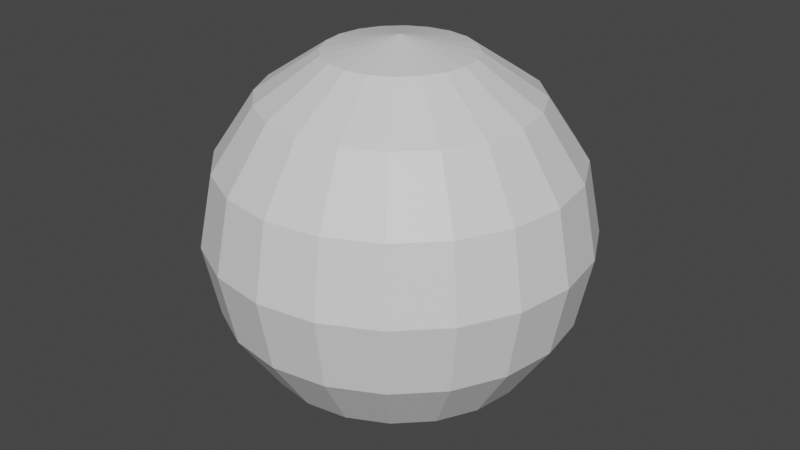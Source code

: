 # Source: boostCollectable.blend  (saved by Blender 3.1.7; exported with 4.5.12 LTS)
import bpy
from mathutils import Matrix  # noqa: F401  (used for matrix-valued properties, if any)

bpy.ops.wm.read_factory_settings(use_empty=True)
scene = bpy.context.scene
scene.name = 'Scene'

# ---- collections
col_collection = bpy.data.collections.new('Collection'); scene.collection.children.link(col_collection)

# ---- materials (node trees are filled in below, after node groups)
mat_material_002 = bpy.data.materials.new('Material.002')
mat_material_002.use_transparent_shadow = False
mat_material_001 = bpy.data.materials.new('Material.001')
mat_material_001.use_transparent_shadow = False

# ---- material node trees
mat_material_002.use_nodes = True; mat_material_002.node_tree.nodes.clear()
_N = mat_material_002.node_tree.nodes; _L = mat_material_002.node_tree.links
n0 = _N.new('ShaderNodeBsdfPrincipled'); n0.name = 'Principled BSDF'; n0.location = (10, 300)
n0.distribution = 'GGX'
n0.subsurface_method = 'RANDOM_WALK_SKIN'
n0.inputs[3].default_value = 1.45
n0.inputs[27].default_value = (0.0, 0.0, 0.0, 1.0)
n0.inputs[28].default_value = 1.0
n1 = _N.new('ShaderNodeOutputMaterial'); n1.name = 'Material Output'; n1.location = (300, 300)
_L.new(n0.outputs[0], n1.inputs[0])
n1.is_active_output = True
mat_material_001.use_nodes = True; mat_material_001.node_tree.nodes.clear()
_N = mat_material_001.node_tree.nodes; _L = mat_material_001.node_tree.links
n0 = _N.new('ShaderNodeBsdfPrincipled'); n0.name = 'Principled BSDF'; n0.location = (10, 300)
n0.distribution = 'GGX'
n0.subsurface_method = 'RANDOM_WALK_SKIN'
n0.inputs[0].default_value = (0.5271, 0.0382, 1.0, 1.0)
n0.inputs[3].default_value = 1.45
n0.inputs[27].default_value = (0.0, 0.0, 0.0, 1.0)
n0.inputs[28].default_value = 1.0
n1 = _N.new('ShaderNodeOutputMaterial'); n1.name = 'Material Output'; n1.location = (300, 300)
_L.new(n0.outputs[0], n1.inputs[0])
n1.is_active_output = True

# ---- world
world_world = bpy.data.worlds.new('World'); scene.world = world_world
world_world.use_nodes = True; world_world.node_tree.nodes.clear()
_N = world_world.node_tree.nodes; _L = world_world.node_tree.links
n0 = _N.new('ShaderNodeOutputWorld'); n0.name = 'World Output'; n0.location = (300, 300)
n1 = _N.new('ShaderNodeBackground'); n1.name = 'Background'; n1.location = (10, 300)
n1.inputs[0].default_value = (0.05088, 0.05088, 0.05088, 1.0)
_L.new(n1.outputs[0], n0.inputs[0])
n0.is_active_output = True
world_world.color = (0.05088, 0.05088, 0.05088)
world_world.use_sun_shadow = False
world_world.sun_shadow_jitter_overblur = 0.0

# ---- meshes
me_sphere = bpy.data.meshes.new('Sphere')
me_sphere.from_pydata([(0.0, 0.3827, 0.9239), (0.0, 0.7071, 0.7071), (0.0, 0.7071, -0.7071), (0.0, 0.3827, -0.9239), (0.1183, 0.364, 0.9239), (0.2185, 0.6725, 0.7071), (0.2855, 0.8787, 0.3827), (0.309, 0.9511, -4.371e-08), (0.2855, 0.8787, -0.3827), (0.2185, 0.6725, -0.7071), (0.1183, 0.364, -0.9239), (0.0, -8.742e-08, -1.0), (0.2249, 0.3096, 0.9239), (0.4156, 0.5721, 0.7071), (0.543, 0.7474, 0.3827), (0.5878, 0.809, -4.371e-08), (0.543, 0.7474, -0.3827), (0.4156, 0.5721, -0.7071), (0.2249, 0.3096, -0.9239), (0.3096, 0.2249, 0.9239), (0.5721, 0.4156, 0.7071), (0.7474, 0.543, 0.3827), (0.809, 0.5878, -4.371e-08), (0.7474, 0.543, -0.3827), (0.5721, 0.4156, -0.7071), (0.3096, 0.2249, -0.9239), (0.364, 0.1183, 0.9239), (0.6725, 0.2185, 0.7071), (0.8787, 0.2855, 0.3827), (0.9511, 0.309, -4.371e-08), (0.8787, 0.2855, -0.3827), (0.6725, 0.2185, -0.7071), (0.364, 0.1183, -0.9239), (0.3827, -1.16e-07, 0.9239), (0.7071, -1.086e-07, 0.7071), (0.9239, -4.279e-09, 0.3827), (1.0, -9.369e-08, -4.371e-08), (0.9239, -3.408e-08, -0.3827), (0.7071, -1.086e-07, -0.7071), (0.3827, -8.624e-08, -0.9239), (0.364, -0.1183, 0.9239), (0.6725, -0.2185, 0.7071), (0.8787, -0.2855, 0.3827), (0.9511, -0.309, -4.371e-08), (0.8787, -0.2855, -0.3827), (0.6725, -0.2185, -0.7071), (0.364, -0.1183, -0.9239), (0.3096, -0.2249, 0.9239), (0.5721, -0.4156, 0.7071), (0.7474, -0.543, 0.3827), (0.809, -0.5878, -4.371e-08), (0.7474, -0.543, -0.3827), (0.5721, -0.4156, -0.7071), (0.3096, -0.2249, -0.9239), (0.2249, -0.3096, 0.9239), (0.4156, -0.5721, 0.7071), (0.543, -0.7474, 0.3827), (0.5878, -0.809, -4.371e-08), (0.543, -0.7474, -0.3827), (0.4156, -0.5721, -0.7071), (0.2249, -0.3096, -0.9239), (0.1183, -0.364, 0.9239), (0.2185, -0.6725, 0.7071), (0.2855, -0.8787, 0.3827), (0.309, -0.9511, -4.371e-08), (0.2855, -0.8787, -0.3827), (0.2185, -0.6725, -0.7071), (0.1183, -0.364, -0.9239), (-3.259e-08, -0.3827, 0.9239), (-9.219e-08, -0.7071, 0.7071), (5.682e-08, -0.9239, 0.3827), (-2.787e-09, -1.0, -4.371e-08), (5.682e-08, -0.9239, -0.3827), (-9.219e-08, -0.7071, -0.7071), (1.211e-08, -0.3827, -0.9239), (-0.1183, -0.364, 0.9239), (-0.2185, -0.6725, 0.7071), (-0.2855, -0.8787, 0.3827), (-0.309, -0.9511, -4.371e-08), (-0.2855, -0.8787, -0.3827), (-0.2185, -0.6725, -0.7071), (-0.1183, -0.364, -0.9239), (-0.2249, -0.3096, 0.9239), (-0.4156, -0.5721, 0.7071), (-0.543, -0.7474, 0.3827), (-0.5878, -0.809, -4.371e-08), (-0.543, -0.7474, -0.3827), (-0.4156, -0.5721, -0.7071), (-0.2249, -0.3096, -0.9239), (-7.073e-08, -1.388e-07, 1.0), (-0.3096, -0.2249, 0.9239), (-0.5721, -0.4156, 0.7071), (-0.7474, -0.543, 0.3827), (-0.809, -0.5878, -4.371e-08), (-0.7474, -0.543, -0.3827), (-0.5721, -0.4156, -0.7071), (-0.3096, -0.2249, -0.9239), (-0.364, -0.1183, 0.9239), (-0.6725, -0.2185, 0.7071), (-0.8787, -0.2855, 0.3827), (-0.9511, -0.309, -4.371e-08), (-0.8787, -0.2855, -0.3827), (-0.6725, -0.2185, -0.7071), (-0.364, -0.1183, -0.9239), (-0.3827, -6.388e-08, 0.9239), (-0.7071, 5.533e-08, 0.7071), (-0.9239, -1.235e-07, 0.3827), (-1.0, -6.388e-08, -4.371e-08), (-0.9239, -1.235e-07, -0.3827), (-0.7071, 5.533e-08, -0.7071), (-0.3827, -7.878e-08, -0.9239), (-0.364, 0.1183, 0.9239), (-0.6725, 0.2185, 0.7071), (-0.8787, 0.2855, 0.3827), (-0.9511, 0.309, -4.371e-08), (-0.8787, 0.2855, -0.3827), (-0.6725, 0.2185, -0.7071), (-0.364, 0.1183, -0.9239), (-0.3096, 0.2249, 0.9239), (-0.5721, 0.4156, 0.7071), (-0.7474, 0.543, 0.3827), (-0.809, 0.5878, -4.371e-08), (-0.7474, 0.543, -0.3827), (-0.5721, 0.4156, -0.7071), (-0.3096, 0.2249, -0.9239), (-0.2249, 0.3096, 0.9239), (-0.4156, 0.5721, 0.7071), (-0.543, 0.7474, 0.3827), (-0.5878, 0.809, -4.371e-08), (-0.543, 0.7474, -0.3827), (-0.4156, 0.5721, -0.7071), (-0.2249, 0.3096, -0.9239), (-0.1183, 0.364, 0.9239), (-0.2185, 0.6725, 0.7071), (-0.2855, 0.8787, 0.3827), (-0.309, 0.9511, -4.371e-08), (-0.2855, 0.8787, -0.3827), (-0.2185, 0.6725, -0.7071), (-0.1183, 0.364, -0.9239), (-3.259e-08, 0.9239, 0.3827), (-3.259e-08, 1.0, -4.371e-08), (-3.259e-08, 0.9239, -0.3827), (0.08065, 0.003996, -0.3345), (0.08613, 0.01057, -0.3179), (0.08065, 0.01977, -0.3251), (0.08065, -0.6125, -0.06241), (0.08065, -0.6276, -0.04016), (0.08613, -0.6116, -0.04341), (0.08065, -0.1543, 0.1314), (0.08065, -0.1404, 0.138), (0.08613, -0.1308, 0.09164), (0.08065, -0.645, 0.463), (0.08065, -0.6326, 0.4697), (0.08613, -0.6284, 0.4438), (-0.0884, 0.003996, -0.3345), (-0.0884, 0.01977, -0.3251), (-0.09388, 0.01057, -0.3179), (-0.0884, -0.6276, -0.04016), (-0.0884, -0.6125, -0.06241), (-0.09388, -0.6116, -0.04341), (-0.0884, -0.1404, 0.138), (-0.0884, -0.1543, 0.1314), (-0.09388, -0.1308, 0.09164), (-0.0884, -0.645, 0.463), (-0.09388, -0.6284, 0.4438), (-0.0884, -0.6326, 0.4697), (0.08065, 0.0578, -0.03188), (0.08065, 0.04265, -0.04002), (0.08613, 0.03603, -6.103e-05), (0.08065, -0.1091, 0.4664), (0.08613, -0.1094, 0.4452), (0.08065, -0.121, 0.462), (-0.0884, 0.0578, -0.03188), (-0.09388, 0.03603, -6.103e-05), (-0.0884, 0.04265, -0.04002), (-0.0884, -0.1091, 0.4664), (-0.0884, -0.121, 0.462), (-0.09388, -0.1094, 0.4452), (0.08613, 0.6311, -0.3288), (0.08065, 0.6449, -0.3386), (0.08065, 0.6269, -0.3463), (0.08613, 0.6316, -0.3268), (0.08065, 0.638, -0.3118), (0.08065, 0.6449, -0.3386), (-0.09388, 0.6311, -0.3288), (-0.0884, 0.6269, -0.3463), (-0.0884, 0.6449, -0.3386), (-0.0884, 0.638, -0.3118), (-0.09388, 0.6316, -0.3268), (-0.0884, 0.6449, -0.3386)], [], [(11, 3, 10), (2, 141, 8, 9), (140, 139, 6, 7), (1, 0, 4, 5), (3, 2, 9, 10), (141, 140, 7, 8), (139, 1, 5, 6), (0, 89, 4), (10, 9, 17, 18), (8, 7, 15, 16), (6, 5, 13, 14), (4, 89, 12), (11, 10, 18), (9, 8, 16, 17), (7, 6, 14, 15), (5, 4, 12, 13), (16, 15, 22, 23), (14, 13, 20, 21), (12, 89, 19), (11, 18, 25), (17, 16, 23, 24), (15, 14, 21, 22), (13, 12, 19, 20), (18, 17, 24, 25), (11, 25, 32), (24, 23, 30, 31), (22, 21, 28, 29), (20, 19, 26, 27), (25, 24, 31, 32), (23, 22, 29, 30), (21, 20, 27, 28), (19, 89, 26), (29, 28, 35, 36), (27, 26, 33, 34), (32, 31, 38, 39), (30, 29, 36, 37), (28, 27, 34, 35), (26, 89, 33), (11, 32, 39), (31, 30, 37, 38), (39, 38, 45, 46), (37, 36, 43, 44), (35, 34, 41, 42), (33, 89, 40), (11, 39, 46), (38, 37, 44, 45), (36, 35, 42, 43), (34, 33, 40, 41), (42, 41, 48, 49), (40, 89, 47), (11, 46, 53), (45, 44, 51, 52), (43, 42, 49, 50), (41, 40, 47, 48), (46, 45, 52, 53), (44, 43, 50, 51), (11, 53, 60), (52, 51, 58, 59), (50, 49, 56, 57), (48, 47, 54, 55), (53, 52, 59, 60), (51, 50, 57, 58), (49, 48, 55, 56), (47, 89, 54), (55, 54, 61, 62), (60, 59, 66, 67), (58, 57, 64, 65), (56, 55, 62, 63), (54, 89, 61), (11, 60, 67), (59, 58, 65, 66), (57, 56, 63, 64), (67, 66, 73, 74), (65, 64, 71, 72), (63, 62, 69, 70), (61, 89, 68), (11, 67, 74), (66, 65, 72, 73), (64, 63, 70, 71), (62, 61, 68, 69), (68, 89, 75), (11, 74, 81), (73, 72, 79, 80), (71, 70, 77, 78), (69, 68, 75, 76), (74, 73, 80, 81), (72, 71, 78, 79), (70, 69, 76, 77), (80, 79, 86, 87), (78, 77, 84, 85), (76, 75, 82, 83), (81, 80, 87, 88), (79, 78, 85, 86), (77, 76, 83, 84), (75, 89, 82), (11, 81, 88), (88, 87, 95, 96), (86, 85, 93, 94), (84, 83, 91, 92), (82, 89, 90), (11, 88, 96), (87, 86, 94, 95), (85, 84, 92, 93), (83, 82, 90, 91), (94, 93, 100, 101), (92, 91, 98, 99), (90, 89, 97), (11, 96, 103), (95, 94, 101, 102), (93, 92, 99, 100), (91, 90, 97, 98), (96, 95, 102, 103), (11, 103, 110), (102, 101, 108, 109), (100, 99, 106, 107), (98, 97, 104, 105), (103, 102, 109, 110), (101, 100, 107, 108), (99, 98, 105, 106), (97, 89, 104), (107, 106, 113, 114), (105, 104, 111, 112), (110, 109, 116, 117), (108, 107, 114, 115), (106, 105, 112, 113), (104, 89, 111), (11, 110, 117), (109, 108, 115, 116), (117, 116, 123, 124), (115, 114, 121, 122), (113, 112, 119, 120), (111, 89, 118), (11, 117, 124), (116, 115, 122, 123), (114, 113, 120, 121), (112, 111, 118, 119), (120, 119, 126, 127), (118, 89, 125), (11, 124, 131), (123, 122, 129, 130), (121, 120, 127, 128), (119, 118, 125, 126), (124, 123, 130, 131), (122, 121, 128, 129), (11, 131, 138), (130, 129, 136, 137), (128, 127, 134, 135), (126, 125, 132, 133), (131, 130, 137, 138), (129, 128, 135, 136), (127, 126, 133, 134), (125, 89, 132), (133, 132, 0, 1), (138, 137, 2, 3), (136, 135, 140, 141), (134, 133, 1, 139), (132, 89, 0), (11, 138, 3), (137, 136, 141, 2), (135, 134, 139, 140), (154, 158, 145, 142), (149, 160, 176, 171), (168, 170, 181, 178), (155, 144, 167, 174), (162, 164, 159, 156), (148, 152, 165, 161), (183, 189, 186, 179), (163, 151, 146, 157), (162, 156, 173, 177), (143, 147, 153, 150), (172, 166, 180, 185), (169, 175, 187, 182), (177, 173, 184, 188), (142, 143, 144), (145, 146, 147), (148, 149, 150), (151, 152, 153), (154, 155, 156), (157, 158, 159), (160, 161, 162), (163, 164, 165), (166, 167, 168), (169, 170, 171), (172, 173, 174), (175, 176, 177), (178, 179, 180), (181, 182, 183), (184, 185, 186), (187, 188, 189), (142, 145, 147, 143), (146, 151, 153, 147), (152, 148, 150, 153), (160, 149, 148, 161), (151, 163, 165, 152), (164, 162, 161, 165), (163, 157, 159, 164), (158, 154, 156, 159), (144, 155, 154, 142), (157, 146, 145, 158), (175, 169, 171, 176), (166, 172, 174, 167), (155, 174, 173, 156), (176, 160, 162, 177), (143, 168, 167, 144), (170, 150, 149, 171), (183, 179, 178, 181), (189, 183, 182, 187), (186, 189, 188, 184), (179, 186, 185, 180), (172, 185, 184, 173), (187, 175, 177, 188), (169, 182, 181, 170), (180, 166, 168, 178), (143, 150, 170, 168)])
me_sphere.polygons.foreach_set('material_index', [0, 0, 0, 0, 0, 0, 0, 0, 0, 0, 0, 0, 0, 0, 0, 0, 0, 0, 0, 0, 0, 0, 0, 0, 0, 0, 0, 0, 0, 0, 0, 0, 0, 0, 0, 0, 0, 0, 0, 0, 0, 0, 0, 0, 0, 0, 0, 0, 0, 0, 0, 0, 0, 0, 0, 0, 0, 0, 0, 0, 0, 0, 0, 0, 0, 0, 0, 0, 0, 0, 0, 0, 0, 0, 0, 0, 0, 0, 0, 0, 0, 0, 0, 0, 0, 0, 0, 0, 0, 0, 0, 0, 0, 0, 0, 0, 0, 0, 0, 0, 0, 0, 0, 0, 0, 0, 0, 0, 0, 0, 0, 0, 0, 0, 0, 0, 0, 0, 0, 0, 0, 0, 0, 0, 0, 0, 0, 0, 0, 0, 0, 0, 0, 0, 0, 0, 0, 0, 0, 0, 0, 0, 0, 0, 0, 0, 0, 0, 0, 0, 0, 0, 0, 0, 0, 0, 0, 0, 0, 0, 1, 1, 1, 1, 1, 1, 1, 1, 1, 1, 1, 1, 1, 1, 1, 1, 1, 1, 1, 1, 1, 1, 1, 1, 1, 1, 1, 1, 1, 1, 1, 1, 1, 1, 1, 1, 1, 1, 1, 1, 1, 1, 1, 1, 1, 1, 1, 1, 1, 1, 1, 1, 1, 1])
_uv = me_sphere.uv_layers.new(name='UVMap')
_uv.uv.foreach_set('vector', [0.725, 0.0, 0.75, 0.125, 0.7, 0.125, 0.75, 0.25, 0.75, 0.375, 0.7, 0.375, 0.7, 0.25, 0.75, 0.5, 0.75, 0.625, 0.7, 0.625, 0.7, 0.5, 0.75, 0.75, 0.75, 0.875, 0.7, 0.875, 0.7, 0.75, 0.75, 0.125, 0.75, 0.25, 0.7, 0.25, 0.7, 0.125, 0.75, 0.375, 0.75, 0.5, 0.7, 0.5, 0.7, 0.375, 0.75, 0.625, 0.75, 0.75, 0.7, 0.75, 0.7, 0.625, 0.75, 0.875, 0.725, 1.0, 0.7, 0.875, 0.7, 0.125, 0.7, 0.25, 0.65, 0.25, 0.65, 0.125, 0.7, 0.375, 0.7, 0.5, 0.65, 0.5, 0.65, 0.375, 0.7, 0.625, 0.7, 0.75, 0.65, 0.75, 0.65, 0.625, 0.7, 0.875, 0.675, 1.0, 0.65, 0.875, 0.675, 0.0, 0.7, 0.125, 0.65, 0.125, 0.7, 0.25, 0.7, 0.375, 0.65, 0.375, 0.65, 0.25, 0.7, 0.5, 0.7, 0.625, 0.65, 0.625, 0.65, 0.5, 0.7, 0.75, 0.7, 0.875, 0.65, 0.875, 0.65, 0.75, 0.65, 0.375, 0.65, 0.5, 0.6, 0.5, 0.6, 0.375, 0.65, 0.625, 0.65, 0.75, 0.6, 0.75, 0.6, 0.625, 0.65, 0.875, 0.625, 1.0, 0.6, 0.875, 0.625, 0.0, 0.65, 0.125, 0.6, 0.125, 0.65, 0.25, 0.65, 0.375, 0.6, 0.375, 0.6, 0.25, 0.65, 0.5, 0.65, 0.625, 0.6, 0.625, 0.6, 0.5, 0.65, 0.75, 0.65, 0.875, 0.6, 0.875, 0.6, 0.75, 0.65, 0.125, 0.65, 0.25, 0.6, 0.25, 0.6, 0.125, 0.575, 0.0, 0.6, 0.125, 0.55, 0.125, 0.6, 0.25, 0.6, 0.375, 0.55, 0.375, 0.55, 0.25, 0.6, 0.5, 0.6, 0.625, 0.55, 0.625, 0.55, 0.5, 0.6, 0.75, 0.6, 0.875, 0.55, 0.875, 0.55, 0.75, 0.6, 0.125, 0.6, 0.25, 0.55, 0.25, 0.55, 0.125, 0.6, 0.375, 0.6, 0.5, 0.55, 0.5, 0.55, 0.375, 0.6, 0.625, 0.6, 0.75, 0.55, 0.75, 0.55, 0.625, 0.6, 0.875, 0.575, 1.0, 0.55, 0.875, 0.55, 0.5, 0.55, 0.625, 0.5, 0.625, 0.5, 0.5, 0.55, 0.75, 0.55, 0.875, 0.5, 0.875, 0.5, 0.75, 0.55, 0.125, 0.55, 0.25, 0.5, 0.25, 0.5, 0.125, 0.55, 0.375, 0.55, 0.5, 0.5, 0.5, 0.5, 0.375, 0.55, 0.625, 0.55, 0.75, 0.5, 0.75, 0.5, 0.625, 0.55, 0.875, 0.525, 1.0, 0.5, 0.875, 0.525, 0.0, 0.55, 0.125, 0.5, 0.125, 0.55, 0.25, 0.55, 0.375, 0.5, 0.375, 0.5, 0.25, 0.5, 0.125, 0.5, 0.25, 0.45, 0.25, 0.45, 0.125, 0.5, 0.375, 0.5, 0.5, 0.45, 0.5, 0.45, 0.375, 0.5, 0.625, 0.5, 0.75, 0.45, 0.75, 0.45, 0.625, 0.5, 0.875, 0.475, 1.0, 0.45, 0.875, 0.475, 0.0, 0.5, 0.125, 0.45, 0.125, 0.5, 0.25, 0.5, 0.375, 0.45, 0.375, 0.45, 0.25, 0.5, 0.5, 0.5, 0.625, 0.45, 0.625, 0.45, 0.5, 0.5, 0.75, 0.5, 0.875, 0.45, 0.875, 0.45, 0.75, 0.45, 0.625, 0.45, 0.75, 0.4, 0.75, 0.4, 0.625, 0.45, 0.875, 0.425, 1.0, 0.4, 0.875, 0.425, 0.0, 0.45, 0.125, 0.4, 0.125, 0.45, 0.25, 0.45, 0.375, 0.4, 0.375, 0.4, 0.25, 0.45, 0.5, 0.45, 0.625, 0.4, 0.625, 0.4, 0.5, 0.45, 0.75, 0.45, 0.875, 0.4, 0.875, 0.4, 0.75, 0.45, 0.125, 0.45, 0.25, 0.4, 0.25, 0.4, 0.125, 0.45, 0.375, 0.45, 0.5, 0.4, 0.5, 0.4, 0.375, 0.375, 0.0, 0.4, 0.125, 0.35, 0.125, 0.4, 0.25, 0.4, 0.375, 0.35, 0.375, 0.35, 0.25, 0.4, 0.5, 0.4, 0.625, 0.35, 0.625, 0.35, 0.5, 0.4, 0.75, 0.4, 0.875, 0.35, 0.875, 0.35, 0.75, 0.4, 0.125, 0.4, 0.25, 0.35, 0.25, 0.35, 0.125, 0.4, 0.375, 0.4, 0.5, 0.35, 0.5, 0.35, 0.375, 0.4, 0.625, 0.4, 0.75, 0.35, 0.75, 0.35, 0.625, 0.4, 0.875, 0.375, 1.0, 0.35, 0.875, 0.35, 0.75, 0.35, 0.875, 0.3, 0.875, 0.3, 0.75, 0.35, 0.125, 0.35, 0.25, 0.3, 0.25, 0.3, 0.125, 0.35, 0.375, 0.35, 0.5, 0.3, 0.5, 0.3, 0.375, 0.35, 0.625, 0.35, 0.75, 0.3, 0.75, 0.3, 0.625, 0.35, 0.875, 0.325, 1.0, 0.3, 0.875, 0.325, 0.0, 0.35, 0.125, 0.3, 0.125, 0.35, 0.25, 0.35, 0.375, 0.3, 0.375, 0.3, 0.25, 0.35, 0.5, 0.35, 0.625, 0.3, 0.625, 0.3, 0.5, 0.3, 0.125, 0.3, 0.25, 0.25, 0.25, 0.25, 0.125, 0.3, 0.375, 0.3, 0.5, 0.25, 0.5, 0.25, 0.375, 0.3, 0.625, 0.3, 0.75, 0.25, 0.75, 0.25, 0.625, 0.3, 0.875, 0.275, 1.0, 0.25, 0.875, 0.275, 0.0, 0.3, 0.125, 0.25, 0.125, 0.3, 0.25, 0.3, 0.375, 0.25, 0.375, 0.25, 0.25, 0.3, 0.5, 0.3, 0.625, 0.25, 0.625, 0.25, 0.5, 0.3, 0.75, 0.3, 0.875, 0.25, 0.875, 0.25, 0.75, 0.25, 0.875, 0.225, 1.0, 0.2, 0.875, 0.225, 0.0, 0.25, 0.125, 0.2, 0.125, 0.25, 0.25, 0.25, 0.375, 0.2, 0.375, 0.2, 0.25, 0.25, 0.5, 0.25, 0.625, 0.2, 0.625, 0.2, 0.5, 0.25, 0.75, 0.25, 0.875, 0.2, 0.875, 0.2, 0.75, 0.25, 0.125, 0.25, 0.25, 0.2, 0.25, 0.2, 0.125, 0.25, 0.375, 0.25, 0.5, 0.2, 0.5, 0.2, 0.375, 0.25, 0.625, 0.25, 0.75, 0.2, 0.75, 0.2, 0.625, 0.2, 0.25, 0.2, 0.375, 0.15, 0.375, 0.15, 0.25, 0.2, 0.5, 0.2, 0.625, 0.15, 0.625, 0.15, 0.5, 0.2, 0.75, 0.2, 0.875, 0.15, 0.875, 0.15, 0.75, 0.2, 0.125, 0.2, 0.25, 0.15, 0.25, 0.15, 0.125, 0.2, 0.375, 0.2, 0.5, 0.15, 0.5, 0.15, 0.375, 0.2, 0.625, 0.2, 0.75, 0.15, 0.75, 0.15, 0.625, 0.2, 0.875, 0.175, 1.0, 0.15, 0.875, 0.175, 0.0, 0.2, 0.125, 0.15, 0.125, 0.15, 0.125, 0.15, 0.25, 0.1, 0.25, 0.1, 0.125, 0.15, 0.375, 0.15, 0.5, 0.1, 0.5, 0.1, 0.375, 0.15, 0.625, 0.15, 0.75, 0.1, 0.75, 0.1, 0.625, 0.15, 0.875, 0.125, 1.0, 0.1, 0.875, 0.125, 0.0, 0.15, 0.125, 0.1, 0.125, 0.15, 0.25, 0.15, 0.375, 0.1, 0.375, 0.1, 0.25, 0.15, 0.5, 0.15, 0.625, 0.1, 0.625, 0.1, 0.5, 0.15, 0.75, 0.15, 0.875, 0.1, 0.875, 0.1, 0.75, 0.1, 0.375, 0.1, 0.5, 0.05, 0.5, 0.05, 0.375, 0.1, 0.625, 0.1, 0.75, 0.05, 0.75, 0.05, 0.625, 0.1, 0.875, 0.075, 1.0, 0.05, 0.875, 0.075, 0.0, 0.1, 0.125, 0.05, 0.125, 0.1, 0.25, 0.1, 0.375, 0.05, 0.375, 0.05, 0.25, 0.1, 0.5, 0.1, 0.625, 0.05, 0.625, 0.05, 0.5, 0.1, 0.75, 0.1, 0.875, 0.05, 0.875, 0.05, 0.75, 0.1, 0.125, 0.1, 0.25, 0.05, 0.25, 0.05, 0.125, 0.025, 0.0, 0.05, 0.125, 2.98e-08, 0.125, 0.05, 0.25, 0.05, 0.375, 2.98e-08, 0.375, 0.0, 0.25, 0.05, 0.5, 0.05, 0.625, 2.98e-08, 0.625, 2.98e-08, 0.5, 0.05, 0.75, 0.05, 0.875, 2.98e-08, 0.875, 0.0, 0.75, 0.05, 0.125, 0.05, 0.25, 0.0, 0.25, 2.98e-08, 0.125, 0.05, 0.375, 0.05, 0.5, 2.98e-08, 0.5, 2.98e-08, 0.375, 0.05, 0.625, 0.05, 0.75, 0.0, 0.75, 2.98e-08, 0.625, 0.05, 0.875, 0.025, 1.0, 2.98e-08, 0.875, 1.0, 0.5, 1.0, 0.625, 0.95, 0.625, 0.95, 0.5, 1.0, 0.75, 1.0, 0.875, 0.95, 0.875, 0.95, 0.75, 1.0, 0.125, 1.0, 0.25, 0.95, 0.25, 0.95, 0.125, 1.0, 0.375, 1.0, 0.5, 0.95, 0.5, 0.95, 0.375, 1.0, 0.625, 1.0, 0.75, 0.95, 0.75, 0.95, 0.625, 1.0, 0.875, 0.975, 1.0, 0.95, 0.875, 0.975, 0.0, 1.0, 0.125, 0.95, 0.125, 1.0, 0.25, 1.0, 0.375, 0.95, 0.375, 0.95, 0.25, 0.95, 0.125, 0.95, 0.25, 0.9, 0.25, 0.9, 0.125, 0.95, 0.375, 0.95, 0.5, 0.9, 0.5, 0.9, 0.375, 0.95, 0.625, 0.95, 0.75, 0.9, 0.75, 0.9, 0.625, 0.95, 0.875, 0.925, 1.0, 0.9, 0.875, 0.925, 0.0, 0.95, 0.125, 0.9, 0.125, 0.95, 0.25, 0.95, 0.375, 0.9, 0.375, 0.9, 0.25, 0.95, 0.5, 0.95, 0.625, 0.9, 0.625, 0.9, 0.5, 0.95, 0.75, 0.95, 0.875, 0.9, 0.875, 0.9, 0.75, 0.9, 0.625, 0.9, 0.75, 0.85, 0.75, 0.85, 0.625, 0.9, 0.875, 0.875, 1.0, 0.85, 0.875, 0.875, 0.0, 0.9, 0.125, 0.85, 0.125, 0.9, 0.25, 0.9, 0.375, 0.85, 0.375, 0.85, 0.25, 0.9, 0.5, 0.9, 0.625, 0.85, 0.625, 0.85, 0.5, 0.9, 0.75, 0.9, 0.875, 0.85, 0.875, 0.85, 0.75, 0.9, 0.125, 0.9, 0.25, 0.85, 0.25, 0.85, 0.125, 0.9, 0.375, 0.9, 0.5, 0.85, 0.5, 0.85, 0.375, 0.825, 0.0, 0.85, 0.125, 0.8, 0.125, 0.85, 0.25, 0.85, 0.375, 0.8, 0.375, 0.8, 0.25, 0.85, 0.5, 0.85, 0.625, 0.8, 0.625, 0.8, 0.5, 0.85, 0.75, 0.85, 0.875, 0.8, 0.875, 0.8, 0.75, 0.85, 0.125, 0.85, 0.25, 0.8, 0.25, 0.8, 0.125, 0.85, 0.375, 0.85, 0.5, 0.8, 0.5, 0.8, 0.375, 0.85, 0.625, 0.85, 0.75, 0.8, 0.75, 0.8, 0.625, 0.85, 0.875, 0.825, 1.0, 0.8, 0.875, 0.8, 0.75, 0.8, 0.875, 0.75, 0.875, 0.75, 0.75, 0.8, 0.125, 0.8, 0.25, 0.75, 0.25, 0.75, 0.125, 0.8, 0.375, 0.8, 0.5, 0.75, 0.5, 0.75, 0.375, 0.8, 0.625, 0.8, 0.75, 0.75, 0.75, 0.75, 0.625, 0.8, 0.875, 0.775, 1.0, 0.75, 0.875, 0.775, 0.0, 0.8, 0.125, 0.75, 0.125, 0.8, 0.25, 0.8, 0.375, 0.75, 0.375, 0.75, 0.25, 0.8, 0.5, 0.8, 0.625, 0.75, 0.625, 0.75, 0.5, 0.3806, 0.7576, 0.6194, 0.7576, 0.6194, 0.9924, 0.3806, 0.9924, 0.375, 0.2576, 0.375, 0.4924, 0.375, 0.4924, 0.375, 0.2576, 0.375, 0.01203, 0.375, 0.2338, 0.375, 0.1396, 0.375, 0.1246, 0.375, 0.7576, 0.375, 0.9924, 0.375, 0.9924, 0.375, 0.7576, 0.375, 0.5165, 0.6171, 0.5112, 0.6181, 0.74, 0.375, 0.7376, 0.3814, 0.2576, 0.6186, 0.2576, 0.6186, 0.4924, 0.3814, 0.4924, 0.1326, 0.625, 0.3674, 0.625, 0.3674, 0.625, 0.1326, 0.625, 0.6326, 0.5074, 0.8674, 0.5074, 0.8674, 0.7426, 0.6326, 0.7426, 0.375, 0.5165, 0.375, 0.7376, 0.375, 0.738, 0.375, 0.5162, 0.375, 0.01242, 0.6181, 0.01001, 0.6171, 0.2388, 0.375, 0.2335, 0.375, 0.7576, 0.375, 0.9924, 0.375, 0.9924, 0.375, 0.7576, 0.375, 0.2576, 0.375, 0.4924, 0.375, 0.4924, 0.375, 0.2576, 0.375, 0.5162, 0.375, 0.738, 0.375, 0.6254, 0.375, 0.6104, 0.375, 0.9924, 0.375, 1.0, 0.375, 1.0, 0.6194, 0.9924, 0.625, 0.9924, 0.6218, 1.0, 0.3814, 0.2576, 0.375, 0.2576, 0.375, 0.2335, 0.625, 0.2426, 0.6186, 0.25, 0.625, 0.2334, 0.3806, 0.7576, 0.375, 0.7576, 0.375, 0.7376, 0.6274, 0.7576, 0.6194, 0.75, 0.6218, 0.75, 0.375, 0.4924, 0.3814, 0.4924, 0.375, 0.5165, 0.625, 0.5074, 0.625, 0.5166, 0.6186, 0.5, 0.375, 0.9924, 0.375, 0.9924, 0.375, 1.0, 0.375, 0.2576, 0.375, 0.2338, 0.375, 0.2576, 0.375, 0.7576, 0.375, 0.738, 0.375, 0.7576, 0.375, 0.4924, 0.375, 0.4924, 0.375, 0.5162, 0.125, 0.5787, 0.125, 0.625, 0.1326, 0.75, 0.125, 0.562, 0.1326, 0.5, 0.125, 0.625, 0.375, 0.5787, 0.3674, 0.75, 0.375, 0.625, 0.3674, 0.4353, 0.375, 0.562, 0.375, 0.625, 0.3806, 0.9924, 0.6194, 0.9924, 0.6218, 1.0, 0.3809, 1.0, 0.625, 0.007409, 0.625, 0.2426, 0.6171, 0.2388, 0.6181, 0.01001, 0.6186, 0.2576, 0.3814, 0.2576, 0.375, 0.2335, 0.6171, 0.2388, 0.375, 0.4924, 0.375, 0.2576, 0.3814, 0.2576, 0.3814, 0.4924, 0.625, 0.2576, 0.625, 0.4924, 0.6186, 0.4924, 0.6186, 0.2576, 0.6171, 0.5112, 0.375, 0.5165, 0.3814, 0.4924, 0.6186, 0.4924, 0.6326, 0.5074, 0.6326, 0.7426, 0.6181, 0.74, 0.6171, 0.5112, 0.6194, 0.7576, 0.3806, 0.7576, 0.375, 0.7376, 0.6181, 0.74, 0.375, 0.9924, 0.375, 0.7576, 0.3806, 0.7576, 0.3806, 0.9924, 0.625, 0.7576, 0.625, 0.9924, 0.6194, 0.9924, 0.6194, 0.7576, 0.375, 0.4924, 0.375, 0.2576, 0.375, 0.2576, 0.375, 0.4924, 0.375, 0.9924, 0.375, 0.7576, 0.375, 0.7576, 0.375, 0.9924, 0.375, 0.7576, 0.375, 0.7576, 0.375, 0.738, 0.375, 0.7376, 0.375, 0.4924, 0.375, 0.4924, 0.375, 0.5165, 0.375, 0.5162, 0.375, 1.0, 0.375, 1.0, 0.375, 0.9924, 0.375, 0.9924, 0.375, 0.2338, 0.375, 0.2335, 0.375, 0.2576, 0.375, 0.2576, 0.1326, 0.625, 0.1326, 0.625, 0.125, 0.5787, 0.125, 0.562, 0.3674, 0.625, 0.1326, 0.625, 0.1326, 0.5, 0.3674, 0.5, 0.3674, 0.625, 0.3674, 0.625, 0.375, 0.6104, 0.375, 0.6254, 0.1326, 0.625, 0.3674, 0.625, 0.3674, 0.75, 0.1326, 0.75, 0.375, 0.7576, 0.375, 0.7576, 0.375, 0.6254, 0.375, 0.738, 0.375, 0.4924, 0.375, 0.4924, 0.375, 0.5162, 0.375, 0.6104, 0.375, 0.2576, 0.375, 0.2576, 0.375, 0.1396, 0.375, 0.2338, 0.375, 0.9924, 0.375, 0.9924, 0.375, 1.0, 0.375, 1.0, 0.375, 0.01242, 0.375, 0.2335, 0.375, 0.2338, 0.375, 0.01203])
me_sphere.materials.append(mat_material_002)
me_sphere.materials.append(mat_material_001)
me_sphere.use_remesh_fix_poles = True
me_sphere.use_remesh_preserve_attributes = False
me_sphere.update()

# ---- objects
ob_sphere = bpy.data.objects.new('Sphere', me_sphere)

# ---- transforms, parenting, visibility, modifiers, constraints
ob_sphere.location = (0.0, 0.0, 0.0)
ob_sphere.scale = (-3.842, -3.842, -3.842)

# ---- collection membership
col_collection.objects.link(ob_sphere)

# ---- scene / render settings (as saved in the file)
scene.frame_start = 1; scene.frame_end = 250; scene.frame_set(1)
scene.render.engine = 'BLENDER_EEVEE_NEXT'
scene.cycles.sampling_pattern = 'TABULATED_SOBOL'
scene.cycles.use_light_tree = False
scene.view_settings.view_transform = 'Filmic'
bpy.context.view_layer.update()

# ---- added for rendering (the .blend has no active camera and no usable light): camera, sun
cam_auto = bpy.data.cameras.new('AutoCamera')
cam_auto.lens = 50.0
cam_auto.sensor_width = 36.0
cam_auto.clip_end = 1000.0
ob_auto_camera = bpy.data.objects.new('AutoCamera', cam_auto)
scene.collection.objects.link(ob_auto_camera)
ob_auto_camera.location = (12.3147, -14.7777, 9.85178)
ob_auto_camera.rotation_euler = (1.09748, -7.21219e-08, 0.694738)
scene.camera = ob_auto_camera
light_auto_sun = bpy.data.lights.new('AutoSun', 'SUN')
light_auto_sun.energy = 3.0
light_auto_sun.angle = 0.0523599
ob_auto_sun = bpy.data.objects.new('AutoSun', light_auto_sun)
scene.collection.objects.link(ob_auto_sun)
ob_auto_sun.rotation_euler = (0.872665, 0.174533, 0.523599)
bpy.context.view_layer.update()
